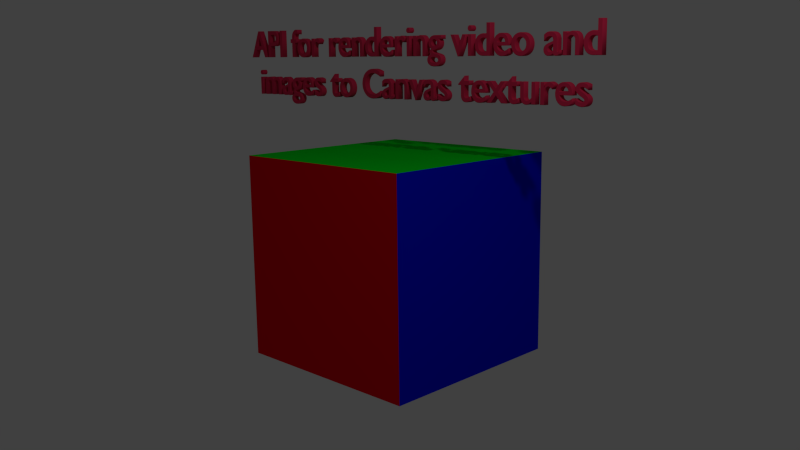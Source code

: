# Source: canvas_texture.blend  (saved by Blender 2.74.0; exported with 4.5.12 LTS)
import bpy
from mathutils import Matrix  # noqa: F401  (used for matrix-valued properties, if any)

bpy.ops.wm.read_factory_settings(use_empty=True)
scene = bpy.context.scene
scene.name = 'Scene'

# ---- collections
col_collection_1 = bpy.data.collections.new('Collection 1'); scene.collection.children.link(col_collection_1)

# ---- materials (node trees are filled in below, after node groups)
mat_material_001 = bpy.data.materials.new('Material.001')
mat_material_001.alpha_threshold = 0.0
mat_material_001.diffuse_color = (0.6152, 0.02383, 0.07422, 1.0)
mat_material_001.specular_color = (1.0, 0.9068, 0.9348)
mat_material_001.roughness = 0.5
mat_material_001.specular_intensity = 0.301
mat_material = bpy.data.materials.new('Material')
mat_material.alpha_threshold = 0.0
mat_material.roughness = 0.5
mat_material.line_color = (0.0, 0.0, 0.0, 1.0)
mat_image = bpy.data.materials.new('image')
mat_image.alpha_threshold = 0.0
mat_image.diffuse_color = (0.8, 0.0, 0.009742, 1.0)
mat_image.roughness = 0.5
mat_video = bpy.data.materials.new('video')
mat_video.alpha_threshold = 0.0
mat_video.diffuse_color = (0.0, 0.004472, 0.8, 1.0)
mat_video.roughness = 0.5
mat_picture = bpy.data.materials.new('picture')
mat_picture.alpha_threshold = 0.0
mat_picture.diffuse_color = (0.0, 0.8, 0.01608, 1.0)
mat_picture.roughness = 0.5

# ---- material node trees

# ---- world
world_world = bpy.data.worlds.new('World'); scene.world = world_world
world_world.color = (0.05088, 0.05088, 0.05088)
world_world.use_sun_shadow = False
world_world.sun_shadow_jitter_overblur = 0.0
world_world.cycles.sampling_method = 'MANUAL'
world_world.cycles.sample_map_resolution = 256

# ---- cameras
cam_camera = bpy.data.cameras.new('Camera')
cam_camera.clip_end = 100.0
cam_camera.lens = 35.0
cam_camera.sensor_width = 32.0
cam_camera.sensor_height = 18.0
cam_camera.ortho_scale = 7.314
cam_camera.dof.focus_distance = 0.0
cam_camera.dof.aperture_fstop = 128.0

# ---- lights
light_lamp = bpy.data.lights.new('Lamp', 'POINT')
light_lamp.transmission_factor = 0.0
light_lamp.cutoff_distance = 30.0
light_lamp.energy = 100.0
light_lamp.shadow_buffer_clip_start = 1.001
light_lamp.shadow_soft_size = 0.1
light_lamp.shadow_maximum_resolution = 0.006
light_lamp.use_absolute_resolution = True
light_lamp.cycles.use_multiple_importance_sampling = False

# ---- meshes
me_cube = bpy.data.meshes.new('Cube')
me_cube.from_pydata([(1.0, 1.0, -1.0), (1.0, -1.0, -1.0), (-1.0, -1.0, -1.0), (-1.0, 1.0, -1.0), (1.0, 1.0, 1.0), (1.0, -1.0, 1.0), (-1.0, -1.0, 1.0), (-1.0, 1.0, 1.0)], [], [(0, 1, 2, 3), (4, 7, 6, 5), (0, 4, 5, 1), (1, 5, 6, 2), (2, 6, 7, 3), (4, 0, 3, 7)])
me_cube.polygons.foreach_set('material_index', [0, 3, 2, 1, 0, 0])
_uv = me_cube.uv_layers.new(name='UVMap')
_uv.uv.foreach_set('vector', [0.0, 0.0, 1.0, 0.0, 1.0, 1.0, 0.0, 1.0, 0.0, 0.0, 1.0, 0.0, 1.0, 1.0, 0.0, 1.0, 0.9966, 0.004922, 0.9933, 1.129, 0.0002826, 1.126, 0.002461, -0.001539, 0.9978, 0.005166, 0.9882, 0.9975, 0.002109, 0.994, 0.001626, -0.003889, 0.0, 0.0, 1.0, 0.0, 1.0, 1.0, 0.0, 1.0, 0.0, 0.0, 1.0, 0.0, 1.0, 1.0, 0.0, 1.0])
me_cube.materials.append(mat_material)
me_cube.materials.append(mat_image)
me_cube.materials.append(mat_video)
me_cube.materials.append(mat_picture)
me_cube.use_remesh_preserve_volume = False
me_cube.use_remesh_preserve_attributes = False
me_cube.use_mirror_vertex_groups = False
me_cube.update()

# ---- curves / text
txt_text = bpy.data.curves.new('Text', 'FONT')
txt_text.dimensions = '2D'
txt_text.body = 'API for rendering video and\nimages to Canvas textures'
txt_text.materials.append(mat_material_001)
txt_text.use_path_clamp = True
txt_text.bevel_resolution = 0
txt_text.extrude = 0.07
txt_text.bevel_depth = 0.01
txt_text.fill_mode = 'FRONT'
txt_text.align_x = 'CENTER'

# ---- objects
ob_text = bpy.data.objects.new('Text', txt_text)
ob_cube = bpy.data.objects.new('Cube', me_cube)
ob_lamp = bpy.data.objects.new('Lamp', light_lamp)
ob_camera = bpy.data.objects.new('Camera', cam_camera)

# ---- transforms, parenting, visibility, modifiers, constraints
ob_text.location = (0.03801, 0.006943, 1.925)
ob_text.rotation_euler = (1.571, 0.0, 0.0)
ob_text.scale = (0.3982, 0.3982, 0.3982)
ob_text.lineart.crease_threshold = 0.0
ob_cube.location = (0.0, 0.0, 0.0)
ob_cube.lock_rotations_4d = False
ob_cube.empty_display_type = 'ARROWS'
ob_cube.lineart.crease_threshold = 0.0
ob_lamp.location = (4.015, -2.309, 4.459)
ob_lamp.rotation_euler = (0.6503, 0.05522, 1.866)
ob_lamp.lock_rotations_4d = False
ob_lamp.empty_display_type = 'ARROWS'
ob_lamp.color = (0.0, 0.0, 0.0, 0.0)
ob_lamp.lineart.crease_threshold = 0.0
ob_camera.location = (5.94, -5.98, 1.967)
ob_camera.rotation_euler = (1.375, 0.01178, 0.7758)
ob_camera.lock_rotations_4d = False
ob_camera.empty_display_type = 'ARROWS'
ob_camera.color = (0.0, 0.0, 0.0, 0.0)
ob_camera.display_type = 'WIRE'
ob_camera.lineart.crease_threshold = 0.0

# ---- collection membership
col_collection_1.objects.link(ob_text)
col_collection_1.objects.link(ob_cube)
col_collection_1.objects.link(ob_lamp)
col_collection_1.objects.link(ob_camera)

# ---- scene / render settings (as saved in the file)
scene.camera = ob_camera
scene.frame_start = 1; scene.frame_end = 250; scene.frame_set(1)
scene.render.engine = 'BLENDER_EEVEE_NEXT'
scene.render.resolution_percentage = 50
scene.render.dither_intensity = 0.0
scene.cycles.use_denoising = False
scene.cycles.samples = 10
scene.cycles.sampling_pattern = 'TABULATED_SOBOL'
scene.cycles.light_sampling_threshold = 0.0
scene.cycles.use_adaptive_sampling = False
scene.cycles.use_light_tree = False
scene.cycles.blur_glossy = 0.0
scene.cycles.pixel_filter_type = 'GAUSSIAN'
scene.cycles.sample_clamp_indirect = 0.0
scene.view_settings.view_transform = 'Standard'
bpy.context.view_layer.update()
